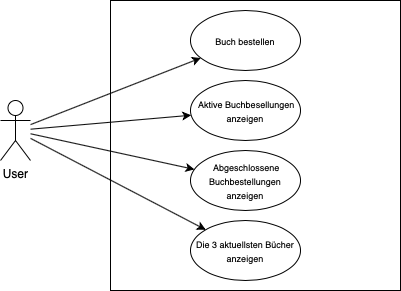

The diagram above was exported from draw.io. Its source (the exported page's mxGraphModel, read from the mxfile embedded in the PNG):
<mxGraphModel dx="610" dy="411" grid="1" gridSize="10" guides="1" tooltips="1" connect="1" arrows="1" fold="1" page="1" pageScale="1" pageWidth="827" pageHeight="1169" math="0" shadow="0">
  <root>
    <mxCell id="0" />
    <mxCell id="1" parent="0" />
    <mxCell id="pPo1wM6aVWzcMGh2uiVY-1" value="User" style="shape=umlActor;verticalLabelPosition=bottom;labelBackgroundColor=#ffffff;verticalAlign=top;html=1;outlineConnect=0;" vertex="1" parent="1">
      <mxGeometry x="80" y="250" width="30" height="60" as="geometry" />
    </mxCell>
    <mxCell id="pPo1wM6aVWzcMGh2uiVY-3" value="" style="whiteSpace=wrap;html=1;aspect=fixed;" vertex="1" parent="1">
      <mxGeometry x="190" y="150" width="290" height="290" as="geometry" />
    </mxCell>
    <mxCell id="pPo1wM6aVWzcMGh2uiVY-4" value="&lt;font style=&quot;font-size: 9px&quot;&gt;&amp;nbsp;Abgeschlossene &amp;nbsp;Buchbestellungen &lt;br&gt;anzeigen&lt;/font&gt;" style="ellipse;whiteSpace=wrap;html=1;" vertex="1" parent="1">
      <mxGeometry x="270" y="300" width="110" height="60" as="geometry" />
    </mxCell>
    <mxCell id="pPo1wM6aVWzcMGh2uiVY-9" value="&lt;font style=&quot;font-size: 9px&quot;&gt;Buch bestellen&lt;/font&gt;" style="ellipse;whiteSpace=wrap;html=1;" vertex="1" parent="1">
      <mxGeometry x="270" y="160" width="110" height="60" as="geometry" />
    </mxCell>
    <mxCell id="pPo1wM6aVWzcMGh2uiVY-11" value="&lt;font style=&quot;font-size: 9px&quot;&gt;Die 3 aktuellsten Bücher anzeigen&lt;/font&gt;" style="ellipse;whiteSpace=wrap;html=1;" vertex="1" parent="1">
      <mxGeometry x="270" y="370" width="110" height="60" as="geometry" />
    </mxCell>
    <mxCell id="pPo1wM6aVWzcMGh2uiVY-12" value="&lt;font style=&quot;font-size: 9px&quot;&gt;&amp;nbsp;Aktive Buchbesellungen anzeigen&lt;/font&gt;" style="ellipse;whiteSpace=wrap;html=1;" vertex="1" parent="1">
      <mxGeometry x="270" y="230" width="110" height="60" as="geometry" />
    </mxCell>
    <mxCell id="pPo1wM6aVWzcMGh2uiVY-20" value="" style="endArrow=classic;html=1;" edge="1" parent="1" source="pPo1wM6aVWzcMGh2uiVY-1" target="pPo1wM6aVWzcMGh2uiVY-9">
      <mxGeometry width="50" height="50" relative="1" as="geometry">
        <mxPoint x="310" y="270" as="sourcePoint" />
        <mxPoint x="360" y="220" as="targetPoint" />
      </mxGeometry>
    </mxCell>
    <mxCell id="pPo1wM6aVWzcMGh2uiVY-21" value="" style="endArrow=classic;html=1;" edge="1" parent="1" source="pPo1wM6aVWzcMGh2uiVY-1" target="pPo1wM6aVWzcMGh2uiVY-12">
      <mxGeometry width="50" height="50" relative="1" as="geometry">
        <mxPoint x="310" y="270" as="sourcePoint" />
        <mxPoint x="360" y="220" as="targetPoint" />
      </mxGeometry>
    </mxCell>
    <mxCell id="pPo1wM6aVWzcMGh2uiVY-22" value="" style="endArrow=classic;html=1;" edge="1" parent="1" source="pPo1wM6aVWzcMGh2uiVY-1" target="pPo1wM6aVWzcMGh2uiVY-4">
      <mxGeometry width="50" height="50" relative="1" as="geometry">
        <mxPoint x="310" y="270" as="sourcePoint" />
        <mxPoint x="360" y="220" as="targetPoint" />
      </mxGeometry>
    </mxCell>
    <mxCell id="pPo1wM6aVWzcMGh2uiVY-23" value="" style="endArrow=classic;html=1;" edge="1" parent="1" source="pPo1wM6aVWzcMGh2uiVY-1" target="pPo1wM6aVWzcMGh2uiVY-11">
      <mxGeometry width="50" height="50" relative="1" as="geometry">
        <mxPoint x="310" y="270" as="sourcePoint" />
        <mxPoint x="360" y="220" as="targetPoint" />
      </mxGeometry>
    </mxCell>
  </root>
</mxGraphModel>